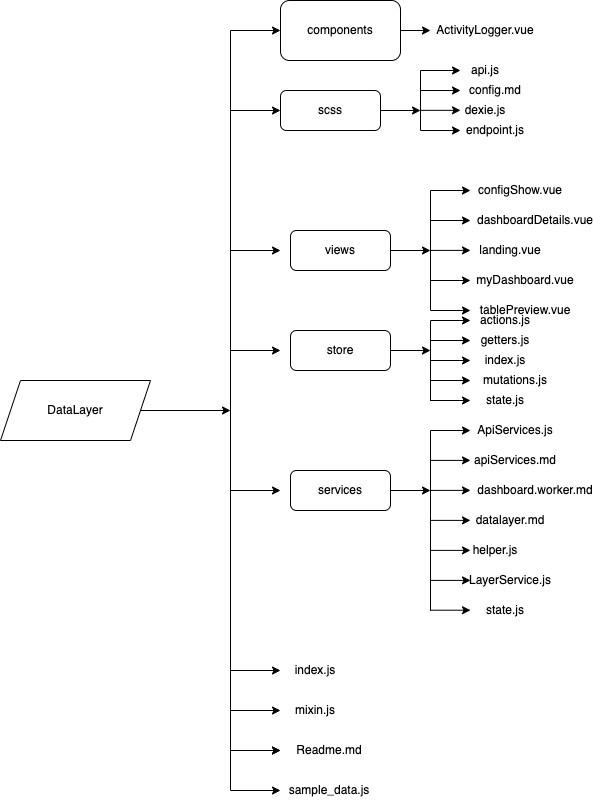

The diagram above was exported from draw.io. Its source (the exported page's mxGraphModel, read from the mxfile embedded in the PNG):
<mxGraphModel dx="1455" dy="906" grid="1" gridSize="10" guides="1" tooltips="1" connect="1" arrows="1" fold="1" page="1" pageScale="1" pageWidth="827" pageHeight="1169" math="0" shadow="0">
  <root>
    <mxCell id="0" />
    <mxCell id="1" parent="0" />
    <mxCell id="GnvxwQD06n4OoDxxudH4-1" value="DataLayer" style="shape=parallelogram;perimeter=parallelogramPerimeter;whiteSpace=wrap;html=1;fixedSize=1;" vertex="1" parent="1">
      <mxGeometry x="50" y="470" width="150" height="60" as="geometry" />
    </mxCell>
    <mxCell id="GnvxwQD06n4OoDxxudH4-2" value="" style="endArrow=classic;html=1;rounded=0;exitX=1;exitY=0.5;exitDx=0;exitDy=0;" edge="1" parent="1" source="GnvxwQD06n4OoDxxudH4-1">
      <mxGeometry width="50" height="50" relative="1" as="geometry">
        <mxPoint x="390" y="360" as="sourcePoint" />
        <mxPoint x="280" y="500" as="targetPoint" />
      </mxGeometry>
    </mxCell>
    <mxCell id="GnvxwQD06n4OoDxxudH4-3" value="" style="endArrow=none;html=1;rounded=0;" edge="1" parent="1">
      <mxGeometry width="50" height="50" relative="1" as="geometry">
        <mxPoint x="280" y="880" as="sourcePoint" />
        <mxPoint x="280" y="120" as="targetPoint" />
      </mxGeometry>
    </mxCell>
    <mxCell id="GnvxwQD06n4OoDxxudH4-4" value="" style="endArrow=classic;html=1;rounded=0;" edge="1" parent="1">
      <mxGeometry width="50" height="50" relative="1" as="geometry">
        <mxPoint x="280" y="120" as="sourcePoint" />
        <mxPoint x="330" y="120" as="targetPoint" />
      </mxGeometry>
    </mxCell>
    <mxCell id="GnvxwQD06n4OoDxxudH4-5" value="" style="endArrow=classic;html=1;rounded=0;" edge="1" parent="1">
      <mxGeometry width="50" height="50" relative="1" as="geometry">
        <mxPoint x="280" y="200" as="sourcePoint" />
        <mxPoint x="330" y="200" as="targetPoint" />
      </mxGeometry>
    </mxCell>
    <mxCell id="GnvxwQD06n4OoDxxudH4-6" value="" style="endArrow=classic;html=1;rounded=0;" edge="1" parent="1">
      <mxGeometry width="50" height="50" relative="1" as="geometry">
        <mxPoint x="280" y="340" as="sourcePoint" />
        <mxPoint x="330" y="340" as="targetPoint" />
      </mxGeometry>
    </mxCell>
    <mxCell id="GnvxwQD06n4OoDxxudH4-9" value="components" style="rounded=1;whiteSpace=wrap;html=1;" vertex="1" parent="1">
      <mxGeometry x="330" y="90" width="120" height="60" as="geometry" />
    </mxCell>
    <mxCell id="GnvxwQD06n4OoDxxudH4-29" value="" style="endArrow=classic;html=1;rounded=0;" edge="1" parent="1">
      <mxGeometry width="50" height="50" relative="1" as="geometry">
        <mxPoint x="280" y="440" as="sourcePoint" />
        <mxPoint x="330" y="440" as="targetPoint" />
      </mxGeometry>
    </mxCell>
    <mxCell id="GnvxwQD06n4OoDxxudH4-31" value="" style="endArrow=classic;html=1;rounded=0;exitX=1;exitY=0.5;exitDx=0;exitDy=0;" edge="1" parent="1" source="GnvxwQD06n4OoDxxudH4-9">
      <mxGeometry width="50" height="50" relative="1" as="geometry">
        <mxPoint x="450" y="160" as="sourcePoint" />
        <mxPoint x="480" y="120" as="targetPoint" />
      </mxGeometry>
    </mxCell>
    <mxCell id="GnvxwQD06n4OoDxxudH4-44" value="ActivityLogger.vue" style="text;html=1;strokeColor=none;fillColor=none;align=center;verticalAlign=middle;whiteSpace=wrap;rounded=0;" vertex="1" parent="1">
      <mxGeometry x="500" y="110" width="70" height="20" as="geometry" />
    </mxCell>
    <mxCell id="GnvxwQD06n4OoDxxudH4-48" value="scss" style="rounded=1;whiteSpace=wrap;html=1;" vertex="1" parent="1">
      <mxGeometry x="330" y="180" width="100" height="40" as="geometry" />
    </mxCell>
    <mxCell id="GnvxwQD06n4OoDxxudH4-50" value="views" style="rounded=1;whiteSpace=wrap;html=1;" vertex="1" parent="1">
      <mxGeometry x="340" y="320" width="100" height="40" as="geometry" />
    </mxCell>
    <mxCell id="GnvxwQD06n4OoDxxudH4-51" value="" style="endArrow=classic;html=1;rounded=0;exitX=1;exitY=0.5;exitDx=0;exitDy=0;" edge="1" parent="1" source="GnvxwQD06n4OoDxxudH4-50">
      <mxGeometry width="50" height="50" relative="1" as="geometry">
        <mxPoint x="440" y="370" as="sourcePoint" />
        <mxPoint x="480" y="340" as="targetPoint" />
      </mxGeometry>
    </mxCell>
    <mxCell id="GnvxwQD06n4OoDxxudH4-52" value="" style="endArrow=none;html=1;rounded=0;" edge="1" parent="1">
      <mxGeometry width="50" height="50" relative="1" as="geometry">
        <mxPoint x="480" y="400" as="sourcePoint" />
        <mxPoint x="480" y="280" as="targetPoint" />
      </mxGeometry>
    </mxCell>
    <mxCell id="GnvxwQD06n4OoDxxudH4-53" value="" style="endArrow=classic;html=1;rounded=0;" edge="1" parent="1">
      <mxGeometry width="50" height="50" relative="1" as="geometry">
        <mxPoint x="480" y="280" as="sourcePoint" />
        <mxPoint x="520" y="280" as="targetPoint" />
      </mxGeometry>
    </mxCell>
    <mxCell id="GnvxwQD06n4OoDxxudH4-54" value="" style="endArrow=classic;html=1;rounded=0;" edge="1" parent="1">
      <mxGeometry width="50" height="50" relative="1" as="geometry">
        <mxPoint x="480" y="310" as="sourcePoint" />
        <mxPoint x="520" y="310" as="targetPoint" />
      </mxGeometry>
    </mxCell>
    <mxCell id="GnvxwQD06n4OoDxxudH4-55" value="" style="endArrow=classic;html=1;rounded=0;" edge="1" parent="1">
      <mxGeometry width="50" height="50" relative="1" as="geometry">
        <mxPoint x="480" y="339.90000000000003" as="sourcePoint" />
        <mxPoint x="520" y="339.90000000000003" as="targetPoint" />
      </mxGeometry>
    </mxCell>
    <mxCell id="GnvxwQD06n4OoDxxudH4-56" value="" style="endArrow=classic;html=1;rounded=0;" edge="1" parent="1">
      <mxGeometry width="50" height="50" relative="1" as="geometry">
        <mxPoint x="480" y="370.0000000000001" as="sourcePoint" />
        <mxPoint x="520" y="370.0000000000001" as="targetPoint" />
      </mxGeometry>
    </mxCell>
    <mxCell id="GnvxwQD06n4OoDxxudH4-57" value="" style="endArrow=classic;html=1;rounded=0;" edge="1" parent="1">
      <mxGeometry width="50" height="50" relative="1" as="geometry">
        <mxPoint x="480" y="400.0000000000001" as="sourcePoint" />
        <mxPoint x="520" y="400.0000000000001" as="targetPoint" />
      </mxGeometry>
    </mxCell>
    <mxCell id="GnvxwQD06n4OoDxxudH4-58" value="configShow.vue" style="text;html=1;strokeColor=none;fillColor=none;align=center;verticalAlign=middle;whiteSpace=wrap;rounded=0;" vertex="1" parent="1">
      <mxGeometry x="530" y="270" width="80" height="20" as="geometry" />
    </mxCell>
    <mxCell id="GnvxwQD06n4OoDxxudH4-59" value="dashboardDetails.vue" style="text;html=1;strokeColor=none;fillColor=none;align=center;verticalAlign=middle;whiteSpace=wrap;rounded=0;" vertex="1" parent="1">
      <mxGeometry x="550" y="300" width="70" height="20" as="geometry" />
    </mxCell>
    <mxCell id="GnvxwQD06n4OoDxxudH4-60" value="landing.vue" style="text;html=1;strokeColor=none;fillColor=none;align=center;verticalAlign=middle;whiteSpace=wrap;rounded=0;" vertex="1" parent="1">
      <mxGeometry x="525" y="330" width="70" height="20" as="geometry" />
    </mxCell>
    <mxCell id="GnvxwQD06n4OoDxxudH4-61" value="myDashboard.vue" style="text;html=1;strokeColor=none;fillColor=none;align=center;verticalAlign=middle;whiteSpace=wrap;rounded=0;" vertex="1" parent="1">
      <mxGeometry x="540" y="360" width="70" height="20" as="geometry" />
    </mxCell>
    <mxCell id="GnvxwQD06n4OoDxxudH4-62" value="tablePreview.vue" style="text;html=1;strokeColor=none;fillColor=none;align=center;verticalAlign=middle;whiteSpace=wrap;rounded=0;" vertex="1" parent="1">
      <mxGeometry x="540" y="390" width="70" height="20" as="geometry" />
    </mxCell>
    <mxCell id="GnvxwQD06n4OoDxxudH4-70" value="" style="endArrow=classic;html=1;rounded=0;exitX=1;exitY=0.5;exitDx=0;exitDy=0;" edge="1" parent="1" source="GnvxwQD06n4OoDxxudH4-48">
      <mxGeometry width="50" height="50" relative="1" as="geometry">
        <mxPoint x="450" y="180" as="sourcePoint" />
        <mxPoint x="470" y="200" as="targetPoint" />
      </mxGeometry>
    </mxCell>
    <mxCell id="GnvxwQD06n4OoDxxudH4-71" value="" style="endArrow=none;html=1;rounded=0;" edge="1" parent="1">
      <mxGeometry width="50" height="50" relative="1" as="geometry">
        <mxPoint x="470" y="220" as="sourcePoint" />
        <mxPoint x="470" y="160" as="targetPoint" />
      </mxGeometry>
    </mxCell>
    <mxCell id="GnvxwQD06n4OoDxxudH4-72" value="" style="endArrow=classic;html=1;rounded=0;" edge="1" parent="1">
      <mxGeometry width="50" height="50" relative="1" as="geometry">
        <mxPoint x="470" y="160" as="sourcePoint" />
        <mxPoint x="510" y="160" as="targetPoint" />
      </mxGeometry>
    </mxCell>
    <mxCell id="GnvxwQD06n4OoDxxudH4-73" value="" style="endArrow=classic;html=1;rounded=0;" edge="1" parent="1">
      <mxGeometry width="50" height="50" relative="1" as="geometry">
        <mxPoint x="470" y="179.99999999999994" as="sourcePoint" />
        <mxPoint x="510" y="179.99999999999994" as="targetPoint" />
      </mxGeometry>
    </mxCell>
    <mxCell id="GnvxwQD06n4OoDxxudH4-74" value="" style="endArrow=classic;html=1;rounded=0;" edge="1" parent="1">
      <mxGeometry width="50" height="50" relative="1" as="geometry">
        <mxPoint x="470" y="199.83999999999995" as="sourcePoint" />
        <mxPoint x="510" y="199.83999999999995" as="targetPoint" />
      </mxGeometry>
    </mxCell>
    <mxCell id="GnvxwQD06n4OoDxxudH4-75" value="" style="endArrow=classic;html=1;rounded=0;" edge="1" parent="1">
      <mxGeometry width="50" height="50" relative="1" as="geometry">
        <mxPoint x="470" y="219.99999999999991" as="sourcePoint" />
        <mxPoint x="510" y="219.99999999999991" as="targetPoint" />
      </mxGeometry>
    </mxCell>
    <mxCell id="GnvxwQD06n4OoDxxudH4-77" value="api.js" style="text;html=1;strokeColor=none;fillColor=none;align=center;verticalAlign=middle;whiteSpace=wrap;rounded=0;" vertex="1" parent="1">
      <mxGeometry x="500" y="150" width="70" height="20" as="geometry" />
    </mxCell>
    <mxCell id="GnvxwQD06n4OoDxxudH4-78" value="config.md" style="text;html=1;strokeColor=none;fillColor=none;align=center;verticalAlign=middle;whiteSpace=wrap;rounded=0;" vertex="1" parent="1">
      <mxGeometry x="510" y="170" width="70" height="20" as="geometry" />
    </mxCell>
    <mxCell id="GnvxwQD06n4OoDxxudH4-79" value="dexie.js" style="text;html=1;strokeColor=none;fillColor=none;align=center;verticalAlign=middle;whiteSpace=wrap;rounded=0;" vertex="1" parent="1">
      <mxGeometry x="500" y="190" width="70" height="20" as="geometry" />
    </mxCell>
    <mxCell id="GnvxwQD06n4OoDxxudH4-80" value="endpoint.js" style="text;html=1;strokeColor=none;fillColor=none;align=center;verticalAlign=middle;whiteSpace=wrap;rounded=0;" vertex="1" parent="1">
      <mxGeometry x="510" y="210" width="70" height="20" as="geometry" />
    </mxCell>
    <mxCell id="GnvxwQD06n4OoDxxudH4-82" value="store" style="rounded=1;whiteSpace=wrap;html=1;" vertex="1" parent="1">
      <mxGeometry x="340" y="420" width="100" height="40" as="geometry" />
    </mxCell>
    <mxCell id="GnvxwQD06n4OoDxxudH4-83" value="" style="endArrow=classic;html=1;rounded=0;exitX=1;exitY=0.5;exitDx=0;exitDy=0;" edge="1" parent="1" source="GnvxwQD06n4OoDxxudH4-82">
      <mxGeometry width="50" height="50" relative="1" as="geometry">
        <mxPoint x="400" y="410" as="sourcePoint" />
        <mxPoint x="480" y="440" as="targetPoint" />
      </mxGeometry>
    </mxCell>
    <mxCell id="GnvxwQD06n4OoDxxudH4-84" value="" style="endArrow=none;html=1;rounded=0;" edge="1" parent="1">
      <mxGeometry width="50" height="50" relative="1" as="geometry">
        <mxPoint x="480" y="490.3252032520325" as="sourcePoint" />
        <mxPoint x="480" y="410" as="targetPoint" />
      </mxGeometry>
    </mxCell>
    <mxCell id="GnvxwQD06n4OoDxxudH4-85" value="" style="endArrow=classic;html=1;rounded=0;" edge="1" parent="1">
      <mxGeometry width="50" height="50" relative="1" as="geometry">
        <mxPoint x="480" y="410" as="sourcePoint" />
        <mxPoint x="520" y="410" as="targetPoint" />
      </mxGeometry>
    </mxCell>
    <mxCell id="GnvxwQD06n4OoDxxudH4-87" value="" style="endArrow=classic;html=1;rounded=0;" edge="1" parent="1">
      <mxGeometry width="50" height="50" relative="1" as="geometry">
        <mxPoint x="480" y="430" as="sourcePoint" />
        <mxPoint x="520" y="430" as="targetPoint" />
      </mxGeometry>
    </mxCell>
    <mxCell id="GnvxwQD06n4OoDxxudH4-88" value="" style="endArrow=classic;html=1;rounded=0;" edge="1" parent="1">
      <mxGeometry width="50" height="50" relative="1" as="geometry">
        <mxPoint x="480" y="450" as="sourcePoint" />
        <mxPoint x="520" y="450" as="targetPoint" />
      </mxGeometry>
    </mxCell>
    <mxCell id="GnvxwQD06n4OoDxxudH4-89" value="" style="endArrow=classic;html=1;rounded=0;" edge="1" parent="1">
      <mxGeometry width="50" height="50" relative="1" as="geometry">
        <mxPoint x="480" y="470" as="sourcePoint" />
        <mxPoint x="520" y="470" as="targetPoint" />
      </mxGeometry>
    </mxCell>
    <mxCell id="GnvxwQD06n4OoDxxudH4-90" value="" style="endArrow=classic;html=1;rounded=0;" edge="1" parent="1">
      <mxGeometry width="50" height="50" relative="1" as="geometry">
        <mxPoint x="480" y="490" as="sourcePoint" />
        <mxPoint x="520" y="490" as="targetPoint" />
      </mxGeometry>
    </mxCell>
    <mxCell id="GnvxwQD06n4OoDxxudH4-91" value="actions.js" style="text;html=1;strokeColor=none;fillColor=none;align=center;verticalAlign=middle;whiteSpace=wrap;rounded=0;" vertex="1" parent="1">
      <mxGeometry x="520" y="400" width="70" height="20" as="geometry" />
    </mxCell>
    <mxCell id="GnvxwQD06n4OoDxxudH4-92" value="getters.js" style="text;html=1;strokeColor=none;fillColor=none;align=center;verticalAlign=middle;whiteSpace=wrap;rounded=0;" vertex="1" parent="1">
      <mxGeometry x="520" y="420" width="70" height="20" as="geometry" />
    </mxCell>
    <mxCell id="GnvxwQD06n4OoDxxudH4-93" value="index.js" style="text;html=1;strokeColor=none;fillColor=none;align=center;verticalAlign=middle;whiteSpace=wrap;rounded=0;" vertex="1" parent="1">
      <mxGeometry x="520" y="440" width="70" height="20" as="geometry" />
    </mxCell>
    <mxCell id="GnvxwQD06n4OoDxxudH4-94" value="state.js" style="text;html=1;strokeColor=none;fillColor=none;align=center;verticalAlign=middle;whiteSpace=wrap;rounded=0;" vertex="1" parent="1">
      <mxGeometry x="520" y="480" width="70" height="20" as="geometry" />
    </mxCell>
    <mxCell id="GnvxwQD06n4OoDxxudH4-95" value="mutations.js" style="text;html=1;strokeColor=none;fillColor=none;align=center;verticalAlign=middle;whiteSpace=wrap;rounded=0;" vertex="1" parent="1">
      <mxGeometry x="530" y="460" width="70" height="20" as="geometry" />
    </mxCell>
    <mxCell id="GnvxwQD06n4OoDxxudH4-96" value="" style="endArrow=classic;html=1;rounded=0;" edge="1" parent="1">
      <mxGeometry width="50" height="50" relative="1" as="geometry">
        <mxPoint x="280" y="580" as="sourcePoint" />
        <mxPoint x="330" y="580" as="targetPoint" />
      </mxGeometry>
    </mxCell>
    <mxCell id="GnvxwQD06n4OoDxxudH4-97" value="services" style="rounded=1;whiteSpace=wrap;html=1;" vertex="1" parent="1">
      <mxGeometry x="340" y="560" width="100" height="40" as="geometry" />
    </mxCell>
    <mxCell id="GnvxwQD06n4OoDxxudH4-98" value="" style="endArrow=classic;html=1;rounded=0;exitX=1;exitY=0.5;exitDx=0;exitDy=0;" edge="1" parent="1" source="GnvxwQD06n4OoDxxudH4-97">
      <mxGeometry width="50" height="50" relative="1" as="geometry">
        <mxPoint x="440" y="620" as="sourcePoint" />
        <mxPoint x="480" y="580" as="targetPoint" />
      </mxGeometry>
    </mxCell>
    <mxCell id="GnvxwQD06n4OoDxxudH4-99" value="" style="endArrow=none;html=1;rounded=0;" edge="1" parent="1">
      <mxGeometry width="50" height="50" relative="1" as="geometry">
        <mxPoint x="480" y="700" as="sourcePoint" />
        <mxPoint x="480" y="520" as="targetPoint" />
      </mxGeometry>
    </mxCell>
    <mxCell id="GnvxwQD06n4OoDxxudH4-100" value="" style="endArrow=classic;html=1;rounded=0;" edge="1" parent="1">
      <mxGeometry width="50" height="50" relative="1" as="geometry">
        <mxPoint x="480" y="520" as="sourcePoint" />
        <mxPoint x="520" y="520" as="targetPoint" />
      </mxGeometry>
    </mxCell>
    <mxCell id="GnvxwQD06n4OoDxxudH4-101" value="ApiServices.js" style="text;html=1;strokeColor=none;fillColor=none;align=center;verticalAlign=middle;whiteSpace=wrap;rounded=0;" vertex="1" parent="1">
      <mxGeometry x="530" y="510" width="70" height="20" as="geometry" />
    </mxCell>
    <mxCell id="GnvxwQD06n4OoDxxudH4-102" value="apiServices.md" style="text;html=1;strokeColor=none;fillColor=none;align=center;verticalAlign=middle;whiteSpace=wrap;rounded=0;" vertex="1" parent="1">
      <mxGeometry x="530" y="540" width="70" height="20" as="geometry" />
    </mxCell>
    <mxCell id="GnvxwQD06n4OoDxxudH4-103" value="dashboard.worker.md" style="text;html=1;strokeColor=none;fillColor=none;align=center;verticalAlign=middle;whiteSpace=wrap;rounded=0;" vertex="1" parent="1">
      <mxGeometry x="550" y="570" width="70" height="20" as="geometry" />
    </mxCell>
    <mxCell id="GnvxwQD06n4OoDxxudH4-104" value="datalayer.md" style="text;html=1;strokeColor=none;fillColor=none;align=center;verticalAlign=middle;whiteSpace=wrap;rounded=0;" vertex="1" parent="1">
      <mxGeometry x="525" y="600" width="70" height="20" as="geometry" />
    </mxCell>
    <mxCell id="GnvxwQD06n4OoDxxudH4-105" value="helper.js" style="text;html=1;strokeColor=none;fillColor=none;align=center;verticalAlign=middle;whiteSpace=wrap;rounded=0;" vertex="1" parent="1">
      <mxGeometry x="510" y="630" width="70" height="20" as="geometry" />
    </mxCell>
    <mxCell id="GnvxwQD06n4OoDxxudH4-106" value="LayerService.js" style="text;html=1;strokeColor=none;fillColor=none;align=center;verticalAlign=middle;whiteSpace=wrap;rounded=0;" vertex="1" parent="1">
      <mxGeometry x="525" y="660" width="70" height="20" as="geometry" />
    </mxCell>
    <mxCell id="GnvxwQD06n4OoDxxudH4-107" value="state.js" style="text;html=1;strokeColor=none;fillColor=none;align=center;verticalAlign=middle;whiteSpace=wrap;rounded=0;" vertex="1" parent="1">
      <mxGeometry x="520" y="690" width="70" height="20" as="geometry" />
    </mxCell>
    <mxCell id="GnvxwQD06n4OoDxxudH4-108" value="" style="endArrow=classic;html=1;rounded=0;" edge="1" parent="1">
      <mxGeometry width="50" height="50" relative="1" as="geometry">
        <mxPoint x="480" y="549.89" as="sourcePoint" />
        <mxPoint x="520" y="549.89" as="targetPoint" />
      </mxGeometry>
    </mxCell>
    <mxCell id="GnvxwQD06n4OoDxxudH4-109" value="" style="endArrow=classic;html=1;rounded=0;" edge="1" parent="1">
      <mxGeometry width="50" height="50" relative="1" as="geometry">
        <mxPoint x="480" y="579.89" as="sourcePoint" />
        <mxPoint x="520" y="579.89" as="targetPoint" />
      </mxGeometry>
    </mxCell>
    <mxCell id="GnvxwQD06n4OoDxxudH4-110" value="" style="endArrow=classic;html=1;rounded=0;" edge="1" parent="1">
      <mxGeometry width="50" height="50" relative="1" as="geometry">
        <mxPoint x="480" y="609.89" as="sourcePoint" />
        <mxPoint x="520" y="609.89" as="targetPoint" />
      </mxGeometry>
    </mxCell>
    <mxCell id="GnvxwQD06n4OoDxxudH4-111" value="" style="endArrow=classic;html=1;rounded=0;" edge="1" parent="1">
      <mxGeometry width="50" height="50" relative="1" as="geometry">
        <mxPoint x="480" y="639.89" as="sourcePoint" />
        <mxPoint x="520" y="639.89" as="targetPoint" />
      </mxGeometry>
    </mxCell>
    <mxCell id="GnvxwQD06n4OoDxxudH4-112" value="" style="endArrow=classic;html=1;rounded=0;" edge="1" parent="1">
      <mxGeometry width="50" height="50" relative="1" as="geometry">
        <mxPoint x="480" y="669.89" as="sourcePoint" />
        <mxPoint x="520" y="669.89" as="targetPoint" />
      </mxGeometry>
    </mxCell>
    <mxCell id="GnvxwQD06n4OoDxxudH4-113" value="" style="endArrow=none;html=1;rounded=0;" edge="1" parent="1">
      <mxGeometry width="50" height="50" relative="1" as="geometry">
        <mxPoint x="480" y="700" as="sourcePoint" />
        <mxPoint x="480" y="530" as="targetPoint" />
      </mxGeometry>
    </mxCell>
    <mxCell id="GnvxwQD06n4OoDxxudH4-114" value="" style="endArrow=classic;html=1;rounded=0;" edge="1" parent="1">
      <mxGeometry width="50" height="50" relative="1" as="geometry">
        <mxPoint x="480" y="699.71" as="sourcePoint" />
        <mxPoint x="520" y="699.71" as="targetPoint" />
      </mxGeometry>
    </mxCell>
    <mxCell id="GnvxwQD06n4OoDxxudH4-115" value="" style="endArrow=classic;html=1;rounded=0;" edge="1" parent="1">
      <mxGeometry width="50" height="50" relative="1" as="geometry">
        <mxPoint x="280" y="760" as="sourcePoint" />
        <mxPoint x="330" y="760" as="targetPoint" />
      </mxGeometry>
    </mxCell>
    <mxCell id="GnvxwQD06n4OoDxxudH4-116" value="" style="endArrow=classic;html=1;rounded=0;" edge="1" parent="1">
      <mxGeometry width="50" height="50" relative="1" as="geometry">
        <mxPoint x="280" y="840" as="sourcePoint" />
        <mxPoint x="330" y="840" as="targetPoint" />
      </mxGeometry>
    </mxCell>
    <mxCell id="GnvxwQD06n4OoDxxudH4-117" value="" style="endArrow=classic;html=1;rounded=0;" edge="1" parent="1">
      <mxGeometry width="50" height="50" relative="1" as="geometry">
        <mxPoint x="280" y="800" as="sourcePoint" />
        <mxPoint x="330" y="800" as="targetPoint" />
      </mxGeometry>
    </mxCell>
    <mxCell id="GnvxwQD06n4OoDxxudH4-118" value="" style="endArrow=classic;html=1;rounded=0;" edge="1" parent="1">
      <mxGeometry width="50" height="50" relative="1" as="geometry">
        <mxPoint x="280" y="840" as="sourcePoint" />
        <mxPoint x="330" y="840" as="targetPoint" />
      </mxGeometry>
    </mxCell>
    <mxCell id="GnvxwQD06n4OoDxxudH4-119" value="" style="endArrow=classic;html=1;rounded=0;" edge="1" parent="1">
      <mxGeometry width="50" height="50" relative="1" as="geometry">
        <mxPoint x="280" y="880" as="sourcePoint" />
        <mxPoint x="330" y="880" as="targetPoint" />
      </mxGeometry>
    </mxCell>
    <mxCell id="GnvxwQD06n4OoDxxudH4-120" value="index.js" style="text;html=1;strokeColor=none;fillColor=none;align=center;verticalAlign=middle;whiteSpace=wrap;rounded=0;" vertex="1" parent="1">
      <mxGeometry x="330" y="750" width="70" height="20" as="geometry" />
    </mxCell>
    <mxCell id="GnvxwQD06n4OoDxxudH4-121" value="mixin.js" style="text;html=1;strokeColor=none;fillColor=none;align=center;verticalAlign=middle;whiteSpace=wrap;rounded=0;" vertex="1" parent="1">
      <mxGeometry x="330" y="790" width="70" height="20" as="geometry" />
    </mxCell>
    <mxCell id="GnvxwQD06n4OoDxxudH4-122" value="Readme.md" style="text;html=1;strokeColor=none;fillColor=none;align=center;verticalAlign=middle;whiteSpace=wrap;rounded=0;" vertex="1" parent="1">
      <mxGeometry x="344" y="830" width="70" height="20" as="geometry" />
    </mxCell>
    <mxCell id="GnvxwQD06n4OoDxxudH4-123" value="sample_data.js" style="text;html=1;strokeColor=none;fillColor=none;align=center;verticalAlign=middle;whiteSpace=wrap;rounded=0;" vertex="1" parent="1">
      <mxGeometry x="344" y="870" width="70" height="20" as="geometry" />
    </mxCell>
  </root>
</mxGraphModel>